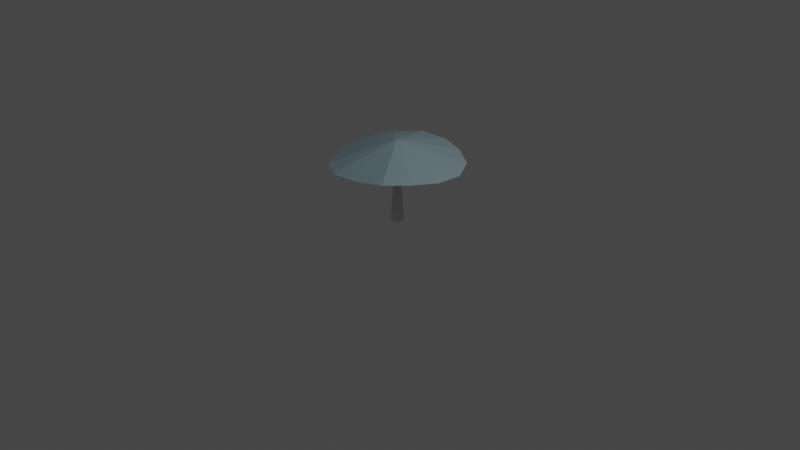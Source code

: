 # Source: mushroom_2.blend  (saved by Blender 3.2.14; exported with 4.5.12 LTS)
import bpy
from mathutils import Matrix  # noqa: F401  (used for matrix-valued properties, if any)

bpy.ops.wm.read_factory_settings(use_empty=True)
scene = bpy.context.scene
scene.name = 'Scene'

# ---- collections
col_collection = bpy.data.collections.new('Collection'); scene.collection.children.link(col_collection)

# ---- materials (node trees are filled in below, after node groups)
mat_material_002 = bpy.data.materials.new('Material.002')
mat_material_002.use_transparent_shadow = False
mat_material_001 = bpy.data.materials.new('Material.001')
mat_material_001.use_transparent_shadow = False

# ---- material node trees
mat_material_002.use_nodes = True; mat_material_002.node_tree.nodes.clear()
_N = mat_material_002.node_tree.nodes; _L = mat_material_002.node_tree.links
n0 = _N.new('ShaderNodeBsdfPrincipled'); n0.name = 'Principled BSDF'; n0.location = (10, 300)
n0.distribution = 'GGX'
n0.subsurface_method = 'RANDOM_WALK_SKIN'
n0.inputs[0].default_value = (0.1474, 0.2115, 0.2349, 1.0)
n0.inputs[3].default_value = 1.45
n0.inputs[27].default_value = (0.0, 0.0, 0.0, 1.0)
n0.inputs[28].default_value = 1.0
n1 = _N.new('ShaderNodeOutputMaterial'); n1.name = 'Material Output'; n1.location = (300, 300)
_L.new(n0.outputs[0], n1.inputs[0])
n1.is_active_output = True
mat_material_001.use_nodes = True; mat_material_001.node_tree.nodes.clear()
_N = mat_material_001.node_tree.nodes; _L = mat_material_001.node_tree.links
n0 = _N.new('ShaderNodeBsdfPrincipled'); n0.name = 'Principled BSDF'; n0.location = (10, 300)
n0.distribution = 'GGX'
n0.subsurface_method = 'RANDOM_WALK_SKIN'
n0.inputs[0].default_value = (0.09443, 0.09443, 0.09443, 1.0)
n0.inputs[3].default_value = 1.45
n0.inputs[27].default_value = (0.0, 0.0, 0.0, 1.0)
n0.inputs[28].default_value = 1.0
n1 = _N.new('ShaderNodeOutputMaterial'); n1.name = 'Material Output'; n1.location = (300, 300)
_L.new(n0.outputs[0], n1.inputs[0])
n1.is_active_output = True

# ---- world
world_world = bpy.data.worlds.new('World'); scene.world = world_world
world_world.use_nodes = True; world_world.node_tree.nodes.clear()
_N = world_world.node_tree.nodes; _L = world_world.node_tree.links
n0 = _N.new('ShaderNodeOutputWorld'); n0.name = 'World Output'; n0.location = (300, 300)
n1 = _N.new('ShaderNodeBackground'); n1.name = 'Background'; n1.location = (10, 300)
n1.inputs[0].default_value = (0.05088, 0.05088, 0.05088, 1.0)
_L.new(n1.outputs[0], n0.inputs[0])
n0.is_active_output = True
world_world.color = (0.05088, 0.05088, 0.05088)
world_world.use_sun_shadow = False
world_world.sun_shadow_jitter_overblur = 0.0

# ---- cameras
cam_camera = bpy.data.cameras.new('Camera')
cam_camera.clip_end = 100.0
cam_camera.ortho_scale = 7.314

# ---- lights
light_light = bpy.data.lights.new('Light', 'POINT')
light_light.transmission_factor = 0.0
light_light.energy = 1000.0
light_light.shadow_soft_size = 0.1
light_light.shadow_maximum_resolution = 0.006
light_light.use_absolute_resolution = True

# ---- meshes
me_cylinder_001 = bpy.data.meshes.new('Cylinder.001')
me_cylinder_001.from_pydata([(0.0, 0.07, -0.765), (-8.463e-10, 0.02558, 0.08335), (0.04114, 0.05663, -0.765), (0.01503, 0.02069, 0.08335), (0.06657, 0.02163, -0.765), (0.02432, 0.007903, 0.08335), (0.06657, -0.02163, -0.765), (0.02432, -0.007903, 0.08335), (0.04114, -0.05663, -0.765), (0.01503, -0.02069, 0.08335), (-6.12e-09, -0.07, -0.765), (-3.082e-09, -0.02558, 0.08335), (-0.04114, -0.05663, -0.765), (-0.01503, -0.02069, 0.08335), (-0.06657, -0.02163, -0.765), (-0.02432, -0.007903, 0.08335), (-0.06657, 0.02163, -0.765), (-0.02432, 0.007903, 0.08335), (-0.04114, 0.05663, -0.765), (-0.01503, 0.02069, 0.08335), (0.02057, 0.06332, -0.765), (0.007516, 0.02313, 0.08335), (-0.002994, 0.02144, -0.2334), (0.01544, 0.02319, -0.235), (0.05386, 0.03913, -0.765), (0.01968, 0.0143, 0.08335), (0.02762, 0.01202, -0.2291), (0.06657, -3.725e-09, -0.765), (0.02432, -8.508e-10, 0.08335), (0.02763, -0.006512, -0.2188), (0.05386, -0.03913, -0.765), (0.01968, -0.0143, 0.08335), (0.01817, -0.02282, -0.2111), (0.02057, -0.06332, -0.765), (0.007516, -0.02313, 0.08335), (0.003127, -0.03008, -0.2105), (-0.02057, -0.06332, -0.765), (-0.007516, -0.02313, 0.08335), (-0.01334, -0.02674, -0.2167), (-0.05386, -0.03913, -0.765), (-0.01968, -0.0143, 0.08335), (-0.02506, -0.01586, -0.224), (-0.06657, 1.863e-09, -0.765), (-0.02432, 6.669e-10, 0.08335), (-0.02603, -0.002114, -0.2271), (-0.05386, 0.03913, -0.765), (-0.01968, 0.0143, 0.08335), (-0.01748, 0.01096, -0.2284), (-0.02057, 0.06332, -0.765), (-0.007516, 0.02313, 0.08335), (-0.01018, 0.01538, -0.2291), (-0.02103, 0.003811, -0.226), (-0.02514, -0.009083, -0.2247), (-0.01887, -0.02106, -0.2195), (-0.004915, -0.02802, -0.2124), (0.01048, -0.02608, -0.2094), (0.02235, -0.01435, -0.2135), (0.0272, 0.00284, -0.2232), (0.02135, 0.01765, -0.2315), (0.005853, 0.02198, -0.2334)], [], [(59, 21, 3, 23), (58, 25, 5, 26), (57, 28, 7, 29), (56, 31, 9, 32), (55, 34, 11, 35), (54, 37, 13, 38), (53, 40, 15, 41), (52, 43, 17, 44), (3, 21, 1, 49, 19, 46, 17, 43, 15, 40, 13, 37, 11, 34, 9, 31, 7, 28, 5, 25), (51, 46, 19, 47), (50, 49, 1, 22), (0, 20, 2, 24, 4, 27, 6, 30, 8, 33, 10, 36, 12, 39, 14, 42, 16, 45, 18, 48), (48, 50, 22, 0), (18, 47, 50, 48), (47, 19, 49, 50), (45, 51, 47, 18), (16, 44, 51, 45), (44, 17, 46, 51), (42, 52, 44, 16), (14, 41, 52, 42), (41, 15, 43, 52), (39, 53, 41, 14), (12, 38, 53, 39), (38, 13, 40, 53), (36, 54, 38, 12), (10, 35, 54, 36), (35, 11, 37, 54), (33, 55, 35, 10), (8, 32, 55, 33), (32, 9, 34, 55), (30, 56, 32, 8), (6, 29, 56, 30), (29, 7, 31, 56), (27, 57, 29, 6), (4, 26, 57, 27), (26, 5, 28, 57), (24, 58, 26, 4), (2, 23, 58, 24), (23, 3, 25, 58), (20, 59, 23, 2), (0, 22, 59, 20), (22, 1, 21, 59)])
_uv = me_cylinder_001.uv_layers.new(name='UVMap')
_uv.uv.foreach_set('vector', [0.95, 0.75, 0.95, 1.0, 0.9, 1.0, 0.9, 0.75, 0.85, 0.75, 0.85, 1.0, 0.8, 1.0, 0.8, 0.75, 0.75, 0.75, 0.75, 1.0, 0.7, 1.0, 0.7, 0.75, 0.65, 0.75, 0.65, 1.0, 0.6, 1.0, 0.6, 0.75, 0.55, 0.75, 0.55, 1.0, 0.5, 1.0, 0.5, 0.75, 0.45, 0.75, 0.45, 1.0, 0.4, 1.0, 0.4, 0.75, 0.35, 0.75, 0.35, 1.0, 0.3, 1.0, 0.3, 0.75, 0.25, 0.75, 0.25, 1.0, 0.2, 1.0, 0.2, 0.75, 0.3911, 0.4442, 0.3205, 0.4671, 0.25, 0.49, 0.1795, 0.4671, 0.1089, 0.4442, 0.06534, 0.3842, 0.02175, 0.3242, 0.02175, 0.25, 0.02175, 0.1758, 0.06534, 0.1158, 0.1089, 0.05584, 0.1795, 0.03292, 0.25, 0.01, 0.3205, 0.03292, 0.3911, 0.05584, 0.4347, 0.1158, 0.4783, 0.1758, 0.4783, 0.25, 0.4783, 0.3242, 0.4347, 0.3842, 0.15, 0.75, 0.15, 1.0, 0.1, 1.0, 0.1, 0.75, 0.05, 0.75, 0.05, 1.0, -7.451e-08, 1.0, -7.451e-08, 0.75, 0.75, 0.49, 0.8205, 0.4671, 0.8911, 0.4442, 0.9347, 0.3842, 0.9783, 0.3242, 0.9783, 0.25, 0.9783, 0.1758, 0.9347, 0.1158, 0.8911, 0.05584, 0.8205, 0.03292, 0.75, 0.01, 0.6795, 0.03292, 0.6089, 0.05584, 0.5653, 0.1158, 0.5217, 0.1758, 0.5217, 0.25, 0.5217, 0.3242, 0.5653, 0.3842, 0.6089, 0.4442, 0.6795, 0.4671, 0.05, 0.5, 0.05, 0.75, -7.451e-08, 0.75, -7.451e-08, 0.5, 0.1, 0.5, 0.1, 0.75, 0.05, 0.75, 0.05, 0.5, 0.1, 0.75, 0.1, 1.0, 0.05, 1.0, 0.05, 0.75, 0.15, 0.5, 0.15, 0.75, 0.1, 0.75, 0.1, 0.5, 0.2, 0.5, 0.2, 0.75, 0.15, 0.75, 0.15, 0.5, 0.2, 0.75, 0.2, 1.0, 0.15, 1.0, 0.15, 0.75, 0.25, 0.5, 0.25, 0.75, 0.2, 0.75, 0.2, 0.5, 0.3, 0.5, 0.3, 0.75, 0.25, 0.75, 0.25, 0.5, 0.3, 0.75, 0.3, 1.0, 0.25, 1.0, 0.25, 0.75, 0.35, 0.5, 0.35, 0.75, 0.3, 0.75, 0.3, 0.5, 0.4, 0.5, 0.4, 0.75, 0.35, 0.75, 0.35, 0.5, 0.4, 0.75, 0.4, 1.0, 0.35, 1.0, 0.35, 0.75, 0.45, 0.5, 0.45, 0.75, 0.4, 0.75, 0.4, 0.5, 0.5, 0.5, 0.5, 0.75, 0.45, 0.75, 0.45, 0.5, 0.5, 0.75, 0.5, 1.0, 0.45, 1.0, 0.45, 0.75, 0.55, 0.5, 0.55, 0.75, 0.5, 0.75, 0.5, 0.5, 0.6, 0.5, 0.6, 0.75, 0.55, 0.75, 0.55, 0.5, 0.6, 0.75, 0.6, 1.0, 0.55, 1.0, 0.55, 0.75, 0.65, 0.5, 0.65, 0.75, 0.6, 0.75, 0.6, 0.5, 0.7, 0.5, 0.7, 0.75, 0.65, 0.75, 0.65, 0.5, 0.7, 0.75, 0.7, 1.0, 0.65, 1.0, 0.65, 0.75, 0.75, 0.5, 0.75, 0.75, 0.7, 0.75, 0.7, 0.5, 0.8, 0.5, 0.8, 0.75, 0.75, 0.75, 0.75, 0.5, 0.8, 0.75, 0.8, 1.0, 0.75, 1.0, 0.75, 0.75, 0.85, 0.5, 0.85, 0.75, 0.8, 0.75, 0.8, 0.5, 0.9, 0.5, 0.9, 0.75, 0.85, 0.75, 0.85, 0.5, 0.9, 0.75, 0.9, 1.0, 0.85, 1.0, 0.85, 0.75, 0.95, 0.5, 0.95, 0.75, 0.9, 0.75, 0.9, 0.5, 1.0, 0.5, 1.0, 0.75, 0.95, 0.75, 0.95, 0.5, 1.0, 0.75, 1.0, 1.0, 0.95, 1.0, 0.95, 0.75])
me_cylinder_001.update()
me_cone = bpy.data.meshes.new('Cone')
me_cone.from_pydata([(-0.01649, 0.6676, 0.6851), (-0.007419, 0.001043, 0.8649), (0.269, 0.581, 0.6721), (0.002122, -0.0009849, 0.8649), (0.5124, 0.4327, 0.6472), (0.01001, -0.006719, 0.8649), (0.6462, 0.1942, 0.6235), (0.01489, -0.01517, 0.8649), (0.6582, -0.1043, 0.6424), (0.01591, -0.02487, 0.8649), (0.5558, -0.3647, 0.666), (0.0129, -0.03414, 0.8649), (0.4084, -0.603, 0.6893), (0.006369, -0.04139, 0.8649), (0.1346, -0.6813, 0.6644), (-0.002542, -0.04536, 0.8649), (-0.1554, -0.7184, 0.6616), (-0.0123, -0.04536, 0.8649), (-0.3927, -0.5786, 0.6602), (-0.02121, -0.04139, 0.8649), (-0.5513, -0.3357, 0.65), (-0.02774, -0.03414, 0.8649), (-0.6801, -0.07689, 0.6424), (-0.03075, -0.02487, 0.8649), (-0.6768, 0.1806, 0.6567), (-0.02973, -0.01517, 0.8649), (-0.5254, 0.4167, 0.6889), (-0.02485, -0.006719, 0.8649), (-0.2968, 0.6106, 0.7041), (-0.01696, -0.0009849, 0.8649)], [], [(0, 1, 3, 2), (2, 3, 5, 4), (4, 5, 7, 6), (6, 7, 9, 8), (8, 9, 11, 10), (10, 11, 13, 12), (12, 13, 15, 14), (14, 15, 17, 16), (16, 17, 19, 18), (18, 19, 21, 20), (20, 21, 23, 22), (22, 23, 25, 24), (24, 25, 27, 26), (3, 1, 29, 27, 25, 23, 21, 19, 17, 15, 13, 11, 9, 7, 5), (26, 27, 29, 28), (28, 29, 1, 0), (0, 2, 4, 6, 8, 10, 12, 14, 16, 18, 20, 22, 24, 26, 28)])
_uv = me_cone.uv_layers.new(name='UVMap')
_uv.uv.foreach_set('vector', [1.0, 0.5, 1.0, 1.0, 0.9333, 1.0, 0.9333, 0.5, 0.9333, 0.5, 0.9333, 1.0, 0.8667, 1.0, 0.8667, 0.5, 0.8667, 0.5, 0.8667, 1.0, 0.8, 1.0, 0.8, 0.5, 0.8, 0.5, 0.8, 1.0, 0.7333, 1.0, 0.7333, 0.5, 0.7333, 0.5, 0.7333, 1.0, 0.6667, 1.0, 0.6667, 0.5, 0.6667, 0.5, 0.6667, 1.0, 0.6, 1.0, 0.6, 0.5, 0.6, 0.5, 0.6, 1.0, 0.5333, 1.0, 0.5333, 0.5, 0.5333, 0.5, 0.5333, 1.0, 0.4667, 1.0, 0.4667, 0.5, 0.4667, 0.5, 0.4667, 1.0, 0.4, 1.0, 0.4, 0.5, 0.4, 0.5, 0.4, 1.0, 0.3333, 1.0, 0.3333, 0.5, 0.3333, 0.5, 0.3333, 1.0, 0.2667, 1.0, 0.2667, 0.5, 0.2667, 0.5, 0.2667, 1.0, 0.2, 1.0, 0.2, 0.5, 0.2, 0.5, 0.2, 1.0, 0.1333, 1.0, 0.1333, 0.5, 0.3476, 0.4693, 0.25, 0.49, 0.1524, 0.4693, 0.07165, 0.4106, 0.02175, 0.3242, 0.01131, 0.2249, 0.04215, 0.13, 0.1089, 0.05584, 0.2001, 0.01524, 0.2999, 0.01524, 0.3911, 0.05584, 0.4578, 0.13, 0.4887, 0.2249, 0.4783, 0.3242, 0.4284, 0.4106, 0.1333, 0.5, 0.1333, 1.0, 0.06667, 1.0, 0.06667, 0.5, 0.06667, 0.5, 0.06667, 1.0, 4.47e-08, 1.0, 4.47e-08, 0.5, 0.75, 0.49, 0.8476, 0.4693, 0.9284, 0.4106, 0.9783, 0.3242, 0.9887, 0.2249, 0.9578, 0.13, 0.8911, 0.05584, 0.7999, 0.01524, 0.7001, 0.01524, 0.6089, 0.05584, 0.5422, 0.13, 0.5113, 0.2249, 0.5217, 0.3242, 0.5716, 0.4106, 0.6524, 0.4693])
me_cone.materials.append(mat_material_002)
me_cone.update()
me_cone_001 = bpy.data.meshes.new('Cone.001')
me_cone_001.from_pydata([(-0.01017, -0.01879, 0.572), (-0.0139, -0.01499, 0.8519), (-0.01381, 0.085, 0.535), (-0.01395, 0.03426, 0.8491), (0.07526, 0.03241, 0.5437), (0.02858, 0.009684, 0.8495), (0.07887, -0.06833, 0.5387), (0.02862, -0.03947, 0.8503), (-0.01074, -0.1237, 0.5358), (-0.01387, -0.06404, 0.8506), (-0.09209, -0.06413, 0.5569), (-0.0564, -0.03946, 0.8501), (-0.09837, 0.02717, 0.5427), (-0.05644, 0.009689, 0.8494), (0.01625, 0.03497, 0.5914), (-0.01392, 0.009628, 0.8505), (0.007339, -0.00266, 0.8507), (0.007316, 0.02196, 0.8493), (-0.01105, 0.03992, 0.6913), (0.03906, 0.0186, 0.6973), (0.05965, -0.01536, 0.588), (0.00736, -0.02724, 0.8511), (0.0286, -0.0149, 0.8499), (0.04068, -0.03863, 0.6915), (0.03512, -0.07828, 0.578), (-0.01389, -0.03952, 0.8513), (0.007376, -0.05176, 0.8505), (-0.004155, -0.06973, 0.6862), (-0.03776, -0.07629, 0.6022), (-0.03515, -0.02723, 0.851), (-0.03513, -0.05176, 0.8504), (-0.07031, -0.04277, 0.6824), (-0.08751, -0.01605, 0.6023), (-0.03517, -0.002658, 0.8507), (-0.05642, -0.01489, 0.8498), (-0.06654, 0.01644, 0.6821), (-0.04232, 0.03714, 0.5825), (-0.03519, 0.02197, 0.8493), (-0.03805, 0.02724, 0.6853), (-0.06718, -0.01275, 0.6833), (-0.03689, -0.06487, 0.6811), (0.01511, -0.05732, 0.694), (0.03899, -0.008358, 0.6931), (0.01251, 0.0255, 0.698)], [], [(1, 16, 15), (43, 17, 5, 19), (1, 21, 16), (42, 22, 7, 23), (1, 25, 21), (41, 26, 9, 27), (1, 29, 25), (40, 30, 11, 31), (1, 33, 29), (39, 34, 13, 35), (1, 15, 33), (38, 37, 3, 18), (36, 38, 18, 2), (12, 35, 38, 36), (35, 13, 37, 38), (33, 37, 13), (33, 15, 37), (15, 3, 37), (32, 39, 35, 12), (10, 31, 39, 32), (31, 11, 34, 39), (29, 34, 11), (29, 33, 34), (33, 13, 34), (28, 40, 31, 10), (8, 27, 40, 28), (27, 9, 30, 40), (25, 30, 9), (25, 29, 30), (29, 11, 30), (24, 41, 27, 8), (6, 23, 41, 24), (23, 7, 26, 41), (21, 26, 7), (21, 25, 26), (25, 9, 26), (20, 42, 23, 6), (4, 19, 42, 20), (19, 5, 22, 42), (16, 22, 5), (16, 21, 22), (21, 7, 22), (14, 43, 19, 4), (2, 18, 43, 14), (18, 3, 17, 43), (15, 17, 3), (15, 16, 17), (16, 5, 17)])
_uv = me_cone_001.uv_layers.new(name='UVMap')
_uv.uv.foreach_set('vector', [0.25, 0.25, 0.3539, 0.31, 0.25, 0.37, 0.9167, 0.75, 0.9167, 1.0, 0.8333, 1.0, 0.8333, 0.75, 0.25, 0.25, 0.3539, 0.19, 0.3539, 0.31, 0.75, 0.75, 0.75, 1.0, 0.6667, 1.0, 0.6667, 0.75, 0.25, 0.25, 0.25, 0.13, 0.3539, 0.19, 0.5833, 0.75, 0.5833, 1.0, 0.5, 1.0, 0.5, 0.75, 0.25, 0.25, 0.1461, 0.19, 0.25, 0.13, 0.4167, 0.75, 0.4167, 1.0, 0.3333, 1.0, 0.3333, 0.75, 0.25, 0.25, 0.1461, 0.31, 0.1461, 0.19, 0.25, 0.75, 0.25, 1.0, 0.1667, 1.0, 0.1667, 0.75, 0.25, 0.25, 0.25, 0.37, 0.1461, 0.31, 0.08333, 0.75, 0.08333, 1.0, -8.941e-08, 1.0, -8.941e-08, 0.75, 0.08333, 0.5, 0.08333, 0.75, -8.941e-08, 0.75, -8.941e-08, 0.5, 0.1667, 0.5, 0.1667, 0.75, 0.08333, 0.75, 0.08333, 0.5, 0.1667, 0.75, 0.1667, 1.0, 0.08333, 1.0, 0.08333, 0.75, 0.1461, 0.31, 0.1461, 0.43, 0.04215, 0.37, 0.1461, 0.31, 0.25, 0.37, 0.1461, 0.43, 0.25, 0.37, 0.25, 0.49, 0.1461, 0.43, 0.25, 0.5, 0.25, 0.75, 0.1667, 0.75, 0.1667, 0.5, 0.3333, 0.5, 0.3333, 0.75, 0.25, 0.75, 0.25, 0.5, 0.3333, 0.75, 0.3333, 1.0, 0.25, 1.0, 0.25, 0.75, 0.1461, 0.19, 0.04215, 0.25, 0.04215, 0.13, 0.1461, 0.19, 0.1461, 0.31, 0.04215, 0.25, 0.1461, 0.31, 0.04215, 0.37, 0.04215, 0.25, 0.4167, 0.5, 0.4167, 0.75, 0.3333, 0.75, 0.3333, 0.5, 0.5, 0.5, 0.5, 0.75, 0.4167, 0.75, 0.4167, 0.5, 0.5, 0.75, 0.5, 1.0, 0.4167, 1.0, 0.4167, 0.75, 0.25, 0.13, 0.1461, 0.07, 0.25, 0.01, 0.25, 0.13, 0.1461, 0.19, 0.1461, 0.07, 0.1461, 0.19, 0.04215, 0.13, 0.1461, 0.07, 0.5833, 0.5, 0.5833, 0.75, 0.5, 0.75, 0.5, 0.5, 0.6667, 0.5, 0.6667, 0.75, 0.5833, 0.75, 0.5833, 0.5, 0.6667, 0.75, 0.6667, 1.0, 0.5833, 1.0, 0.5833, 0.75, 0.3539, 0.19, 0.3539, 0.07, 0.4578, 0.13, 0.3539, 0.19, 0.25, 0.13, 0.3539, 0.07, 0.25, 0.13, 0.25, 0.01, 0.3539, 0.07, 0.75, 0.5, 0.75, 0.75, 0.6667, 0.75, 0.6667, 0.5, 0.8333, 0.5, 0.8333, 0.75, 0.75, 0.75, 0.75, 0.5, 0.8333, 0.75, 0.8333, 1.0, 0.75, 1.0, 0.75, 0.75, 0.3539, 0.31, 0.4578, 0.25, 0.4578, 0.37, 0.3539, 0.31, 0.3539, 0.19, 0.4578, 0.25, 0.3539, 0.19, 0.4578, 0.13, 0.4578, 0.25, 0.9167, 0.5, 0.9167, 0.75, 0.8333, 0.75, 0.8333, 0.5, 1.0, 0.5, 1.0, 0.75, 0.9167, 0.75, 0.9167, 0.5, 1.0, 0.75, 1.0, 1.0, 0.9167, 1.0, 0.9167, 0.75, 0.25, 0.37, 0.3539, 0.43, 0.25, 0.49, 0.25, 0.37, 0.3539, 0.31, 0.3539, 0.43, 0.3539, 0.31, 0.4578, 0.37, 0.3539, 0.43])
me_cone_001.materials.append(mat_material_001)
me_cone_001.update()

# ---- objects
ob_light = bpy.data.objects.new('Light', light_light)
ob_camera = bpy.data.objects.new('Camera', cam_camera)
ob_cylinder = bpy.data.objects.new('Cylinder', me_cylinder_001)
ob_cone = bpy.data.objects.new('Cone', me_cone)
ob_cone_001 = bpy.data.objects.new('Cone.001', me_cone_001)

# ---- transforms, parenting, visibility, modifiers, constraints
ob_light.location = (4.08, 1.013, 5.913)
ob_light.rotation_euler = (0.6503, 0.05522, 1.866)
ob_light.scale = (1.003, 1.003, 1.003)
ob_light.lock_rotations_4d = False
ob_light.empty_display_type = 'ARROWS'
ob_light.color = (0.0, 0.0, 0.0, 0.0)
ob_light.lineart.crease_threshold = 0.0
ob_camera.location = (7.373, -6.943, 4.965)
ob_camera.rotation_euler = (1.109, 0.0, 0.8149)
ob_camera.scale = (1.003, 1.003, 1.003)
ob_camera.lock_rotations_4d = False
ob_camera.empty_display_type = 'ARROWS'
ob_camera.color = (0.0, 0.0, 0.0, 0.0)
ob_camera.display_type = 'WIRE'
ob_camera.lineart.crease_threshold = 0.0
ob_cylinder.location = (-0.01463, -0.01612, 0.7615)
ob_cylinder.scale = (1.003, 1.003, 1.003)
ob_cone.location = (-0.0089, 0.004626, -0.009056)
ob_cone.scale = (1.003, 1.003, 1.003)
ob_cone_001.location = (-0.0006455, -0.001423, -0.0131)

# ---- collection membership
col_collection.objects.link(ob_light)
col_collection.objects.link(ob_camera)
col_collection.objects.link(ob_cylinder)
col_collection.objects.link(ob_cone)
col_collection.objects.link(ob_cone_001)

# ---- scene / render settings (as saved in the file)
scene.camera = ob_camera
scene.frame_start = 1; scene.frame_end = 250; scene.frame_set(1)
scene.render.engine = 'BLENDER_EEVEE_NEXT'
scene.cycles.sampling_pattern = 'TABULATED_SOBOL'
scene.cycles.use_light_tree = False
scene.view_settings.view_transform = 'Filmic'
bpy.context.view_layer.update()
